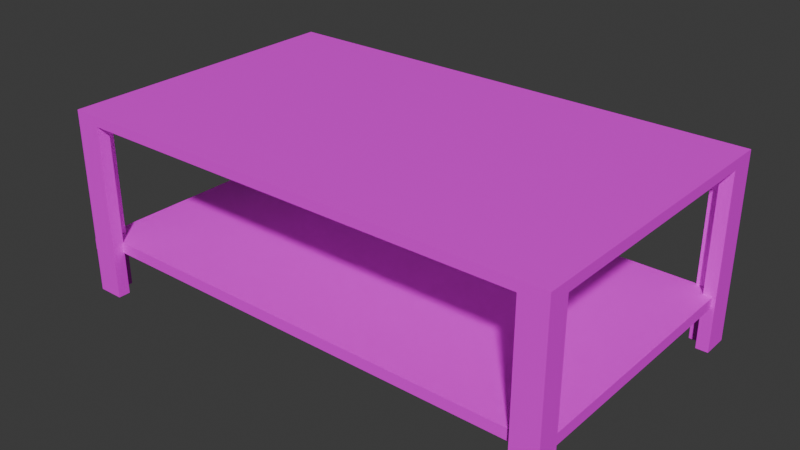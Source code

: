 # Source: MesaTrabajo.blend  (saved by Blender 5.0.119; exported with 4.5.12 LTS)
import bpy
from mathutils import Matrix  # noqa: F401  (used for matrix-valued properties, if any)

bpy.ops.wm.read_factory_settings(use_empty=True)
scene = bpy.context.scene
scene.name = 'Scene'

# ---- collections
col_collection = bpy.data.collections.new('Collection'); scene.collection.children.link(col_collection)

# ---- images (referenced by path relative to the original .blend; pixels are not part of the script)
import os
ASSET_DIR = os.environ.get("B2B_ASSET_DIR", "")  # directory of the original .blend (textures are referenced by path, not embedded)
HERE = os.path.dirname(os.path.abspath(__file__))  # packed textures are extracted next to this script under _unpacked/

def load_image(name, relpath, width, height, colorspace="sRGB"):
    """Load a texture the original file referenced (path relative to the .blend, or extracted next to this script)."""
    p = next((c for c in (os.path.join(HERE, relpath), os.path.join(ASSET_DIR, relpath)) if relpath and os.path.exists(c)), "")
    if p:
        img = bpy.data.images.load(p, check_existing=True)
        img.name = name
    else:  # same state as the original file: an image datablock whose file is absent (Cycles renders it pink)
        img = bpy.data.images.new(name, width, height)
        img.source = "FILE"
        img.filepath = "//" + (relpath or name)
    img.colorspace_settings.name = colorspace
    return img
img_madera_png = load_image('Madera.png', 'Madera.png', 1024, 1024, 'sRGB')
img_metal_negro_png = load_image('Metal-negro.png', 'Metal-negro.png', 1024, 1024, 'sRGB')

# ---- materials (node trees are filled in below, after node groups)
mat_madera = bpy.data.materials.new('Madera')
mat_metal_negro = bpy.data.materials.new('Metal Negro')

# ---- material node trees
mat_madera.use_nodes = True; mat_madera.node_tree.nodes.clear()
_N = mat_madera.node_tree.nodes; _L = mat_madera.node_tree.links
n0 = _N.new('ShaderNodeBsdfPrincipled'); n0.name = 'Principled BSDF'; n0.location = (-200, 100)
n1 = _N.new('ShaderNodeOutputMaterial'); n1.name = 'Material Output'; n1.location = (200, 100)
n2 = _N.new('ShaderNodeTexImage'); n2.name = 'Image Texture'; n2.location = (-490, 75)
n2.image = img_madera_png
_L.new(n0.outputs[0], n1.inputs[0])
_L.new(n2.outputs[0], n0.inputs[0])
n1.is_active_output = True
mat_metal_negro.use_nodes = True; mat_metal_negro.node_tree.nodes.clear()
_N = mat_metal_negro.node_tree.nodes; _L = mat_metal_negro.node_tree.links
n0 = _N.new('ShaderNodeBsdfPrincipled'); n0.name = 'Principled BSDF'; n0.location = (-200, 100)
n1 = _N.new('ShaderNodeOutputMaterial'); n1.name = 'Material Output'; n1.location = (200, 100)
n2 = _N.new('ShaderNodeTexImage'); n2.name = 'Image Texture'; n2.location = (-490, 75)
n2.image = img_metal_negro_png
_L.new(n0.outputs[0], n1.inputs[0])
_L.new(n2.outputs[0], n0.inputs[0])
n1.is_active_output = True

# ---- world
world_world = bpy.data.worlds.new('World'); scene.world = world_world
world_world.use_nodes = True; world_world.node_tree.nodes.clear()
_N = world_world.node_tree.nodes; _L = world_world.node_tree.links
n0 = _N.new('ShaderNodeOutputWorld'); n0.name = 'World Output'; n0.location = (200, 100)
n1 = _N.new('ShaderNodeBackground'); n1.name = 'Background'; n1.location = (-200, 100)
n1.inputs[0].default_value = (0.05088, 0.05088, 0.05088, 1.0)
_L.new(n1.outputs[0], n0.inputs[0])
n0.is_active_output = True
world_world.color = (0.05088, 0.05088, 0.05088)
world_world.sun_shadow_jitter_overblur = 0.0

# ---- meshes
me_cube_001 = bpy.data.meshes.new('Cube.001')
me_cube_001.from_pydata([(-4.969, -3.003, 1.265), (-4.969, -3.003, 1.465), (-4.969, 2.997, 1.265), (-4.969, 2.997, 1.465), (5.031, -3.003, 1.265), (5.031, -3.003, 1.465), (5.031, 2.997, 1.265), (5.031, 2.997, 1.465), (-4.451, -3.003, 1.265), (-4.418, 2.997, 1.265), (4.549, 2.997, 1.265), (4.51, -3.003, 1.265), (-4.969, -2.753, 1.265), (-4.449, -2.762, 1.265), (5.031, -2.811, 1.265), (4.511, -2.805, 1.265), (-4.693, 2.997, 1.265), (-4.71, -3.003, 1.265), (-4.709, -2.758, 1.265), (4.77, -3.003, 1.265), (4.79, 2.997, 1.265), (4.771, -2.808, 1.265), (-4.694, 2.748, 1.265), (-4.419, 2.749, 1.265), (-4.969, 2.748, 1.265), (5.031, 2.682, 1.265), (4.547, 2.688, 1.265), (4.789, 2.685, 1.265), (-4.709, -2.499, 1.265), (-4.448, -2.507, 1.265), (-4.969, -2.49, 1.265), (4.513, -2.557, 1.265), (5.031, -2.56, 1.265), (4.772, -2.558, 1.265), (-4.42, 2.52, 1.265), (-4.695, 2.521, 1.265), (-4.969, 2.523, 1.265), (4.545, 2.461, 1.265), (5.031, 2.46, 1.265), (4.788, 2.46, 1.265), (-4.709, -3.003, 1.465), (-4.694, 2.997, 1.465), (4.77, -3.003, 1.465), (4.792, 2.997, 1.465), (4.771, -2.811, 1.465), (-4.708, -2.745, 1.465), (5.031, -2.813, 1.465), (-4.969, -2.743, 1.465), (5.031, 2.698, 1.465), (-4.695, 2.751, 1.465), (4.791, 2.699, 1.465), (-4.969, 2.753, 1.465), (-4.708, -2.507, 1.465), (-4.969, -2.492, 1.465), (-4.695, 2.492, 1.465), (-4.969, 2.525, 1.465), (-4.969, -2.753, -2.238), (-4.969, -3.003, -2.238), (-4.71, -3.003, -2.238), (-4.451, -3.003, -2.238), (-4.969, -2.49, -2.238), (-4.449, -2.762, -2.238), (-4.709, -2.758, -2.238), (-4.709, -2.499, -2.238), (-4.693, 2.997, -2.239), (-4.969, 2.997, -2.239), (-4.419, 2.749, -2.239), (-4.418, 2.997, -2.239), (-4.694, 2.748, -2.239), (-4.969, 2.748, -2.239), (-4.695, 2.521, -2.239), (-4.969, 2.523, -2.239), (5.031, 2.682, -2.253), (5.031, 2.997, -2.253), (4.79, 2.997, -2.253), (4.549, 2.997, -2.253), (4.547, 2.688, -2.253), (4.789, 2.685, -2.253), (5.031, 2.46, -2.253), (4.788, 2.46, -2.253), (4.77, -3.003, -2.239), (5.031, -3.003, -2.239), (5.031, -2.811, -2.239), (4.51, -3.003, -2.239), (4.511, -2.805, -2.239), (4.771, -2.808, -2.239), (5.031, -2.56, -2.239), (4.772, -2.558, -2.239), (4.771, -2.808, -0.4869), (4.772, -2.558, -0.4869), (4.51, -3.003, -0.4869), (4.77, -3.003, -0.4869), (5.031, -3.003, -0.4869), (5.031, -2.811, -0.4869), (5.031, -2.56, -0.4869), (4.511, -2.805, -0.4869), (-4.419, 2.749, -0.4871), (-4.694, 2.748, -0.4871), (-4.418, 2.997, -0.4871), (-4.969, 2.997, -0.4871), (-4.969, 2.748, -0.4871), (-4.969, 2.523, -0.4871), (-4.693, 2.997, -0.4871), (-4.695, 2.521, -0.4871), (-4.969, -2.753, -0.4865), (-4.969, -2.49, -0.4865), (-4.709, -2.499, -0.4865), (-4.969, -3.003, -0.4865), (-4.71, -3.003, -0.4865), (-4.451, -3.003, -0.4865), (-4.449, -2.762, -0.4865), (-4.709, -2.758, -0.4865), (5.031, 2.46, -0.4941), (4.788, 2.46, -0.4941), (5.031, 2.682, -0.4941), (5.031, 2.997, -0.4941), (4.789, 2.685, -0.4941), (4.79, 2.997, -0.4941), (4.549, 2.997, -0.4941), (4.547, 2.688, -0.4941), (4.788, 2.46, -1.374), (5.031, 2.682, -1.374), (4.789, 2.685, -1.374), (4.549, 2.997, -1.374), (5.031, 2.46, -1.374), (5.031, 2.997, -1.374), (4.79, 2.997, -1.374), (4.547, 2.688, -1.374), (-4.969, -2.49, -1.362), (-4.709, -2.499, -1.362), (-4.969, -3.003, -1.362), (-4.709, -2.758, -1.362), (-4.969, -2.753, -1.362), (-4.71, -3.003, -1.362), (-4.451, -3.003, -1.362), (-4.449, -2.762, -1.362), (-4.694, 2.748, -1.363), (-4.969, 2.997, -1.363), (-4.693, 2.997, -1.363), (-4.419, 2.749, -1.363), (-4.418, 2.997, -1.363), (-4.969, 2.748, -1.363), (-4.969, 2.523, -1.363), (-4.695, 2.521, -1.363), (4.772, -2.558, -1.363), (4.51, -3.003, -1.363), (5.031, -2.56, -1.363), (4.511, -2.805, -1.363), (4.771, -2.808, -1.363), (4.77, -3.003, -1.363), (5.031, -3.003, -1.363), (5.031, -2.811, -1.363), (4.771, -2.808, -0.9249), (4.77, -3.003, -0.9249), (5.031, -3.003, -0.9249), (5.031, -2.811, -0.9249), (4.772, -2.558, -0.9249), (4.51, -3.003, -0.9249), (5.031, -2.56, -0.9249), (4.511, -2.805, -0.9249), (4.772, -2.558, -1.144), (4.51, -3.003, -1.144), (5.031, -2.56, -1.144), (4.511, -2.805, -1.144), (4.771, -2.808, -1.144), (4.77, -3.003, -1.144), (5.031, -3.003, -1.144), (5.031, -2.811, -1.144), (-4.969, -2.753, -0.9245), (-4.71, -3.003, -0.9245), (-4.451, -3.003, -0.9245), (-4.449, -2.762, -0.9245), (-4.969, -2.49, -0.9245), (-4.709, -2.499, -0.9245), (-4.969, -3.003, -0.9245), (-4.709, -2.758, -0.9245), (-4.969, -2.49, -1.143), (-4.709, -2.499, -1.143), (-4.969, -3.003, -1.143), (-4.709, -2.758, -1.143), (-4.969, -2.753, -1.143), (-4.71, -3.003, -1.143), (-4.451, -3.003, -1.143), (-4.449, -2.762, -1.143), (-4.419, 2.749, -0.9252), (-4.418, 2.997, -0.9252), (-4.969, 2.748, -0.9252), (-4.969, 2.523, -0.9252), (-4.695, 2.521, -0.9252), (-4.694, 2.748, -0.9252), (-4.969, 2.997, -0.9252), (-4.693, 2.997, -0.9252), (-4.694, 2.748, -1.144), (-4.969, 2.997, -1.144), (-4.693, 2.997, -1.144), (-4.419, 2.749, -1.144), (-4.418, 2.997, -1.144), (-4.969, 2.748, -1.144), (-4.969, 2.523, -1.144), (-4.695, 2.521, -1.144), (5.031, 2.46, -0.9339), (5.031, 2.997, -0.9339), (4.79, 2.997, -0.9339), (4.547, 2.688, -0.9339), (4.788, 2.46, -0.9339), (5.031, 2.682, -0.9339), (4.789, 2.685, -0.9339), (4.549, 2.997, -0.9339), (4.788, 2.46, -1.154), (5.031, 2.682, -1.154), (4.789, 2.685, -1.154), (4.549, 2.997, -1.154), (5.031, 2.46, -1.154), (5.031, 2.997, -1.154), (4.79, 2.997, -1.154), (4.547, 2.688, -1.154), (-4.705, -2.776, -1.144), (-4.705, -2.776, -1.363), (-4.98, -3.002, -1.363), (-4.706, -3.003, -1.363), (-4.43, -2.776, -1.363), (-4.43, -2.776, -1.144), (-4.98, -3.002, -1.144), (-4.706, -3.003, -1.144), (4.964, 2.73, -1.363), (4.964, 2.73, -1.144), (4.953, -2.795, -1.363), (4.953, -2.795, -1.144)], [], [(0, 1, 47, 12), (2, 3, 41, 16), (6, 7, 48, 25), (4, 5, 42, 19), (141, 137, 65, 69), (7, 43, 50, 48), (8, 13, 15, 11), (150, 149, 80, 81), (133, 130, 57, 58), (128, 129, 63, 60), (21, 15, 31, 33), (140, 139, 66, 67), (149, 145, 83, 80), (148, 144, 87, 85), (139, 136, 68, 66), (22, 23, 34, 35), (120, 122, 77, 79), (125, 121, 72, 73), (132, 128, 60, 56), (28, 29, 13, 18), (32, 33, 39, 38), (33, 31, 37, 39), (36, 35, 28, 30), (35, 34, 29, 28), (124, 120, 79, 78), (39, 37, 26, 27), (16, 41, 43, 20, 10, 9), (40, 45, 47, 1), (17, 40, 1, 0), (20, 43, 7, 6), (42, 44, 45, 40), (19, 42, 40, 17, 8, 11), (14, 46, 5, 4), (45, 44, 50, 49, 54, 52), (12, 47, 53, 30), (46, 44, 42, 5), (47, 45, 52, 53), (15, 13, 29, 34, 23, 26, 37, 31), (26, 23, 9, 10), (51, 49, 41, 3), (25, 48, 46, 14, 32, 38), (24, 51, 3, 2), (48, 50, 44, 46), (49, 50, 43, 41), (53, 52, 54, 55), (30, 53, 55, 36), (55, 54, 49, 51), (36, 55, 51, 24), (62, 61, 59, 58), (56, 62, 58, 57), (60, 63, 62, 56), (134, 133, 58, 59), (135, 134, 59, 61), (129, 131, 62, 63), (130, 132, 56, 57), (131, 135, 61, 62), (64, 67, 66, 68), (65, 64, 68, 69), (69, 68, 70, 71), (142, 141, 69, 71), (137, 138, 64, 65), (143, 142, 71, 70), (138, 140, 67, 64), (136, 143, 70, 68), (77, 76, 75, 74), (72, 77, 74, 73), (78, 79, 77, 72), (126, 125, 73, 74), (121, 124, 78, 72), (127, 123, 75, 76), (123, 126, 74, 75), (122, 127, 76, 77), (80, 85, 82, 81), (82, 85, 87, 86), (83, 84, 85, 80), (151, 150, 81, 82), (144, 146, 86, 87), (146, 151, 82, 86), (145, 147, 84, 83), (147, 148, 85, 84), (15, 21, 88, 95), (11, 15, 95, 90), (32, 14, 93, 94), (33, 32, 94, 89), (14, 4, 92, 93), (21, 33, 89, 88), (19, 11, 90, 91), (4, 19, 91, 92), (22, 35, 103, 97), (16, 9, 98, 102), (35, 36, 101, 103), (2, 16, 102, 99), (36, 24, 100, 101), (23, 22, 97, 96), (9, 23, 96, 98), (24, 2, 99, 100), (18, 13, 110, 111), (0, 12, 104, 107), (28, 18, 111, 106), (13, 8, 109, 110), (8, 17, 108, 109), (12, 30, 105, 104), (30, 28, 106, 105), (17, 0, 107, 108), (27, 26, 119, 116), (10, 20, 117, 118), (26, 10, 118, 119), (25, 38, 112, 114), (20, 6, 115, 117), (38, 39, 113, 112), (6, 25, 114, 115), (39, 27, 116, 113), (210, 215, 127, 122), (211, 214, 126, 123), (215, 211, 123, 127), (209, 212, 124, 121), (214, 213, 125, 126), (212, 208, 120, 124), (213, 209, 121, 125), (208, 210, 122, 120), (179, 183, 135, 131), (178, 180, 132, 130), (177, 179, 131, 129), (183, 182, 134, 135), (182, 181, 133, 134), (180, 176, 128, 132), (176, 177, 129, 128), (181, 178, 130, 133), (192, 199, 143, 136), (194, 196, 140, 138), (195, 192, 216, 221), (193, 194, 138, 137), (198, 197, 141, 142), (139, 195, 225, 224), (196, 195, 139, 140), (197, 193, 137, 141), (163, 164, 148, 147), (161, 163, 147, 145), (162, 167, 151, 146), (160, 162, 146, 144), (167, 166, 150, 151), (164, 160, 144, 148), (165, 161, 145, 149), (166, 165, 149, 150), (92, 91, 153, 154), (91, 90, 157, 153), (88, 89, 156, 152), (93, 92, 154, 155), (89, 94, 158, 156), (94, 93, 155, 158), (90, 95, 159, 157), (95, 88, 152, 159), (154, 153, 165, 166), (153, 157, 161, 165), (152, 156, 160, 164), (155, 154, 166, 167), (156, 158, 162, 160), (158, 155, 167, 162), (157, 159, 163, 161), (159, 152, 164, 163), (108, 107, 174, 169), (105, 106, 173, 172), (104, 105, 172, 168), (109, 108, 169, 170), (110, 109, 170, 171), (106, 111, 175, 173), (107, 104, 168, 174), (111, 110, 171, 175), (169, 174, 178, 181), (172, 173, 177, 176), (168, 172, 176, 180), (170, 169, 181, 182), (171, 170, 182, 183), (173, 175, 179, 177), (174, 168, 180, 178), (175, 171, 183, 179), (100, 99, 190, 186), (98, 96, 184, 185), (96, 97, 189, 184), (101, 100, 186, 187), (99, 102, 191, 190), (103, 101, 187, 188), (102, 98, 185, 191), (97, 103, 188, 189), (186, 190, 193, 197), (185, 184, 195, 196), (184, 189, 192, 195), (187, 186, 197, 198), (190, 191, 194, 193), (188, 187, 198, 199), (191, 185, 196, 194), (189, 188, 199, 192), (113, 116, 206, 204), (115, 114, 205, 201), (112, 113, 204, 200), (117, 115, 201, 202), (114, 112, 200, 205), (119, 118, 207, 203), (118, 117, 202, 207), (116, 119, 203, 206), (204, 206, 210, 208), (201, 205, 209, 213), (200, 204, 208, 212), (202, 201, 213, 214), (205, 200, 212, 209), (203, 207, 211, 215), (207, 202, 214, 211), (206, 203, 215, 210), (223, 222, 218, 219), (221, 216, 217, 220), (142, 143, 219, 218), (198, 142, 218, 222), (199, 198, 222, 223), (136, 139, 220, 217), (192, 136, 217, 216), (143, 199, 223, 219), (224, 225, 227, 226), (195, 221, 227, 225), (220, 139, 224, 226), (221, 220, 226, 227)])
me_cube_001.polygons.foreach_set('material_index', [1, 1, 1, 1, 1, 0, 0, 1, 1, 1, 0, 1, 1, 1, 1, 0, 1, 1, 1, 0, 0, 0, 0, 0, 1, 0, 1, 0, 1, 1, 0, 1, 1, 0, 1, 0, 0, 0, 0, 0, 1, 1, 0, 0, 0, 1, 0, 1, 0, 0, 0, 1, 1, 1, 1, 1, 0, 0, 0, 1, 1, 1, 1, 1, 0, 0, 0, 1, 1, 1, 1, 1, 0, 0, 0, 1, 1, 1, 1, 1, 1, 1, 1, 1, 1, 1, 1, 1, 1, 1, 1, 1, 1, 1, 1, 1, 1, 1, 1, 1, 1, 1, 1, 1, 1, 1, 1, 1, 1, 1, 1, 1, 0, 1, 1, 1, 1, 1, 1, 0, 0, 0, 0, 1, 1, 0, 0, 1, 0, 1, 1, 1, 1, 1, 1, 1, 0, 1, 1, 0, 1, 0, 1, 1, 1, 1, 1, 1, 1, 1, 1, 1, 1, 1, 1, 1, 1, 1, 1, 1, 1, 1, 1, 1, 1, 1, 1, 1, 1, 1, 1, 1, 1, 1, 1, 1, 1, 1, 1, 1, 1, 1, 1, 1, 1, 1, 1, 1, 1, 1, 1, 1, 1, 1, 1, 1, 1, 1, 1, 1, 1, 1, 1, 1, 1, 1, 1, 1, 0, 0, 1, 1, 1, 1, 0, 0, 1, 1, 1, 1])
_uv = me_cube_001.uv_layers.new(name='UVMap')
_uv.uv.foreach_set('vector', [0.375, 0.0, 0.625, 0.0, 0.625, 0.01086, 0.375, 0.01042, 0.375, 0.25, 0.625, 0.25, 0.625, 0.2569, 0.375, 0.2569, 0.375, 0.5, 0.625, 0.5, 0.625, 0.5124, 0.375, 0.5131, 0.375, 0.75, 0.625, 0.75, 0.625, 0.7565, 0.375, 0.7565, 0.375, 0.2396, 0.375, 0.25, 0.375, 0.25, 0.375, 0.2396, 0.625, 0.5, 0.631, 0.5, 0.631, 0.5124, 0.625, 0.5124, 0.138, 0.75, 0.138, 0.7399, 0.362, 0.7417, 0.362, 0.75, 0.375, 0.75, 0.375, 0.7565, 0.375, 0.7565, 0.375, 0.75, 0.375, 0.9935, 0.375, 1.0, 0.375, 1.0, 0.375, 0.9935, 0.125, 0.7286, 0.1315, 0.729, 0.1315, 0.729, 0.125, 0.7286, 0.3685, 0.7419, 0.362, 0.7417, 0.362, 0.7314, 0.3685, 0.7315, 0.1388, 0.5, 0.1388, 0.5103, 0.1388, 0.5103, 0.1388, 0.5, 0.375, 0.7565, 0.375, 0.763, 0.375, 0.763, 0.375, 0.7565, 0.3685, 0.7419, 0.3685, 0.7315, 0.3685, 0.7315, 0.3685, 0.7419, 0.1388, 0.5103, 0.1319, 0.5103, 0.1319, 0.5103, 0.1388, 0.5103, 0.1319, 0.5103, 0.1388, 0.5103, 0.1387, 0.5199, 0.1319, 0.5198, 0.3689, 0.5223, 0.369, 0.513, 0.369, 0.513, 0.3689, 0.5223, 0.375, 0.5, 0.375, 0.5131, 0.375, 0.5131, 0.375, 0.5, 0.375, 0.01042, 0.375, 0.02141, 0.375, 0.02141, 0.375, 0.01042, 0.1315, 0.729, 0.138, 0.7293, 0.138, 0.7399, 0.1315, 0.7398, 0.375, 0.7315, 0.3685, 0.7315, 0.3689, 0.5223, 0.375, 0.5224, 0.3685, 0.7315, 0.362, 0.7314, 0.3629, 0.5223, 0.3689, 0.5223, 0.125, 0.5198, 0.1319, 0.5198, 0.1315, 0.729, 0.125, 0.7286, 0.1319, 0.5198, 0.1387, 0.5199, 0.138, 0.7293, 0.1315, 0.729, 0.375, 0.5224, 0.3689, 0.5223, 0.3689, 0.5223, 0.375, 0.5224, 0.3689, 0.5223, 0.3629, 0.5223, 0.3629, 0.5129, 0.369, 0.513, 0.375, 0.2569, 0.625, 0.2569, 0.625, 0.494, 0.375, 0.494, 0.375, 0.488, 0.375, 0.2638, 0.8685, 0.75, 0.8685, 0.7392, 0.875, 0.7391, 0.875, 0.75, 0.375, 0.9935, 0.625, 0.9935, 0.625, 1.0, 0.375, 1.0, 0.375, 0.494, 0.625, 0.494, 0.625, 0.5, 0.375, 0.5, 0.6315, 0.75, 0.6315, 0.742, 0.8685, 0.7392, 0.8685, 0.75, 0.375, 0.7565, 0.625, 0.7565, 0.625, 0.9935, 0.375, 0.9935, 0.375, 0.987, 0.375, 0.763, 0.375, 0.742, 0.625, 0.7421, 0.625, 0.75, 0.375, 0.75, 0.8685, 0.7392, 0.6315, 0.742, 0.631, 0.5124, 0.8681, 0.5102, 0.8681, 0.521, 0.8685, 0.7293, 0.375, 0.01042, 0.625, 0.01086, 0.625, 0.02129, 0.375, 0.02141, 0.625, 0.7421, 0.6315, 0.742, 0.6315, 0.75, 0.625, 0.75, 0.875, 0.7391, 0.8685, 0.7392, 0.8685, 0.7293, 0.875, 0.7287, 0.362, 0.7417, 0.138, 0.7399, 0.138, 0.7293, 0.1387, 0.5199, 0.1388, 0.5103, 0.3629, 0.5129, 0.3629, 0.5223, 0.362, 0.7314, 0.3629, 0.5129, 0.1388, 0.5103, 0.1388, 0.5, 0.363, 0.5, 0.875, 0.5102, 0.8681, 0.5102, 0.8681, 0.5, 0.875, 0.5, 0.375, 0.5131, 0.625, 0.5124, 0.625, 0.7421, 0.375, 0.742, 0.375, 0.7315, 0.375, 0.5224, 0.375, 0.2396, 0.625, 0.2398, 0.625, 0.25, 0.375, 0.25, 0.625, 0.5124, 0.631, 0.5124, 0.6315, 0.742, 0.625, 0.7421, 0.8681, 0.5102, 0.631, 0.5124, 0.631, 0.5, 0.8681, 0.5, 0.875, 0.7287, 0.8685, 0.7293, 0.8681, 0.521, 0.875, 0.5196, 0.375, 0.02141, 0.625, 0.02129, 0.625, 0.2304, 0.375, 0.2302, 0.875, 0.5196, 0.8681, 0.521, 0.8681, 0.5102, 0.875, 0.5102, 0.375, 0.2302, 0.625, 0.2304, 0.625, 0.2398, 0.375, 0.2396, 0.1315, 0.7398, 0.138, 0.7399, 0.138, 0.75, 0.1315, 0.75, 0.125, 0.7396, 0.1315, 0.7398, 0.1315, 0.75, 0.125, 0.75, 0.125, 0.7286, 0.1315, 0.729, 0.1315, 0.7398, 0.125, 0.7396, 0.375, 0.987, 0.375, 0.9935, 0.375, 0.9935, 0.375, 0.987, 0.138, 0.7399, 0.138, 0.75, 0.138, 0.75, 0.138, 0.7399, 0.1315, 0.729, 0.1315, 0.7398, 0.1315, 0.7398, 0.1315, 0.729, 0.375, 0.0, 0.375, 0.01042, 0.375, 0.01042, 0.375, 0.0, 0.1315, 0.7398, 0.138, 0.7399, 0.138, 0.7399, 0.1315, 0.7398, 0.1319, 0.5, 0.1388, 0.5, 0.1388, 0.5103, 0.1319, 0.5103, 0.125, 0.5, 0.1319, 0.5, 0.1319, 0.5103, 0.125, 0.5104, 0.125, 0.5104, 0.1319, 0.5103, 0.1319, 0.5198, 0.125, 0.5198, 0.375, 0.2302, 0.375, 0.2396, 0.375, 0.2396, 0.375, 0.2302, 0.375, 0.25, 0.375, 0.2569, 0.375, 0.2569, 0.375, 0.25, 0.1319, 0.5198, 0.125, 0.5198, 0.125, 0.5198, 0.1319, 0.5198, 0.375, 0.2569, 0.375, 0.2638, 0.375, 0.2638, 0.375, 0.2569, 0.1319, 0.5103, 0.1319, 0.5198, 0.1319, 0.5198, 0.1319, 0.5103, 0.369, 0.513, 0.3629, 0.5129, 0.363, 0.5, 0.369, 0.5, 0.375, 0.5131, 0.369, 0.513, 0.369, 0.5, 0.375, 0.5, 0.375, 0.5224, 0.3689, 0.5223, 0.369, 0.513, 0.375, 0.5131, 0.375, 0.494, 0.375, 0.5, 0.375, 0.5, 0.375, 0.494, 0.375, 0.5131, 0.375, 0.5224, 0.375, 0.5224, 0.375, 0.5131, 0.3629, 0.5129, 0.363, 0.5, 0.363, 0.5, 0.3629, 0.5129, 0.375, 0.488, 0.375, 0.494, 0.375, 0.494, 0.375, 0.488, 0.369, 0.513, 0.3629, 0.5129, 0.3629, 0.5129, 0.369, 0.513, 0.3685, 0.75, 0.3685, 0.7419, 0.375, 0.742, 0.375, 0.75, 0.375, 0.742, 0.3685, 0.7419, 0.3685, 0.7315, 0.375, 0.7315, 0.362, 0.75, 0.362, 0.7417, 0.3685, 0.7419, 0.3685, 0.75, 0.375, 0.742, 0.375, 0.75, 0.375, 0.75, 0.375, 0.742, 0.3685, 0.7315, 0.375, 0.7315, 0.375, 0.7315, 0.3685, 0.7315, 0.375, 0.7315, 0.375, 0.742, 0.375, 0.742, 0.375, 0.7315, 0.362, 0.75, 0.362, 0.7417, 0.362, 0.7417, 0.362, 0.75, 0.362, 0.7417, 0.3685, 0.7419, 0.3685, 0.7419, 0.362, 0.7417, 0.362, 0.7417, 0.3685, 0.7419, 0.3685, 0.7419, 0.362, 0.7417, 0.362, 0.75, 0.362, 0.7417, 0.362, 0.7417, 0.362, 0.75, 0.375, 0.7315, 0.375, 0.742, 0.375, 0.742, 0.375, 0.7315, 0.3685, 0.7315, 0.375, 0.7315, 0.375, 0.7315, 0.3685, 0.7315, 0.375, 0.742, 0.375, 0.75, 0.375, 0.75, 0.375, 0.742, 0.3685, 0.7419, 0.3685, 0.7315, 0.3685, 0.7315, 0.3685, 0.7419, 0.375, 0.7565, 0.375, 0.763, 0.375, 0.763, 0.375, 0.7565, 0.375, 0.75, 0.375, 0.7565, 0.375, 0.7565, 0.375, 0.75, 0.1319, 0.5103, 0.1319, 0.5198, 0.1319, 0.5198, 0.1319, 0.5103, 0.375, 0.2569, 0.375, 0.2638, 0.375, 0.2638, 0.375, 0.2569, 0.1319, 0.5198, 0.125, 0.5198, 0.125, 0.5198, 0.1319, 0.5198, 0.375, 0.25, 0.375, 0.2569, 0.375, 0.2569, 0.375, 0.25, 0.375, 0.2302, 0.375, 0.2396, 0.375, 0.2396, 0.375, 0.2302, 0.1388, 0.5103, 0.1319, 0.5103, 0.1319, 0.5103, 0.1388, 0.5103, 0.1388, 0.5, 0.1388, 0.5103, 0.1388, 0.5103, 0.1388, 0.5, 0.375, 0.2396, 0.375, 0.25, 0.375, 0.25, 0.375, 0.2396, 0.1315, 0.7398, 0.138, 0.7399, 0.138, 0.7399, 0.1315, 0.7398, 0.375, 0.0, 0.375, 0.01042, 0.375, 0.01042, 0.375, 0.0, 0.1315, 0.729, 0.1315, 0.7398, 0.1315, 0.7398, 0.1315, 0.729, 0.138, 0.7399, 0.138, 0.75, 0.138, 0.75, 0.138, 0.7399, 0.375, 0.987, 0.375, 0.9935, 0.375, 0.9935, 0.375, 0.987, 0.375, 0.01042, 0.375, 0.02141, 0.375, 0.02141, 0.375, 0.01042, 0.125, 0.7286, 0.1315, 0.729, 0.1315, 0.729, 0.125, 0.7286, 0.375, 0.9935, 0.375, 1.0, 0.375, 1.0, 0.375, 0.9935, 0.369, 0.513, 0.3629, 0.5129, 0.3629, 0.5129, 0.369, 0.513, 0.375, 0.488, 0.375, 0.494, 0.375, 0.494, 0.375, 0.488, 0.3629, 0.5129, 0.363, 0.5, 0.363, 0.5, 0.3629, 0.5129, 0.375, 0.5131, 0.375, 0.5224, 0.375, 0.5224, 0.375, 0.5131, 0.375, 0.494, 0.375, 0.5, 0.375, 0.5, 0.375, 0.494, 0.375, 0.5224, 0.3689, 0.5223, 0.3689, 0.5223, 0.375, 0.5224, 0.375, 0.5, 0.375, 0.5131, 0.375, 0.5131, 0.375, 0.5, 0.3689, 0.5223, 0.369, 0.513, 0.369, 0.513, 0.3689, 0.5223, 0.369, 0.513, 0.3629, 0.5129, 0.3629, 0.5129, 0.369, 0.513, 0.375, 0.488, 0.375, 0.494, 0.375, 0.494, 0.375, 0.488, 0.3629, 0.5129, 0.363, 0.5, 0.363, 0.5, 0.3629, 0.5129, 0.375, 0.5131, 0.375, 0.5224, 0.375, 0.5224, 0.375, 0.5131, 0.375, 0.494, 0.375, 0.5, 0.375, 0.5, 0.375, 0.494, 0.375, 0.5224, 0.3689, 0.5223, 0.3689, 0.5223, 0.375, 0.5224, 0.375, 0.5, 0.375, 0.5131, 0.375, 0.5131, 0.375, 0.5, 0.3689, 0.5223, 0.369, 0.513, 0.369, 0.513, 0.3689, 0.5223, 0.1315, 0.7398, 0.138, 0.7399, 0.138, 0.7399, 0.1315, 0.7398, 0.375, 0.0, 0.375, 0.01042, 0.375, 0.01042, 0.375, 0.0, 0.1315, 0.729, 0.1315, 0.7398, 0.1315, 0.7398, 0.1315, 0.729, 0.138, 0.7399, 0.138, 0.75, 0.138, 0.75, 0.138, 0.7399, 0.375, 0.987, 0.375, 0.9935, 0.375, 0.9935, 0.375, 0.987, 0.375, 0.01042, 0.375, 0.02141, 0.375, 0.02141, 0.375, 0.01042, 0.125, 0.7286, 0.1315, 0.729, 0.1315, 0.729, 0.125, 0.7286, 0.375, 0.9935, 0.375, 1.0, 0.375, 1.0, 0.375, 0.9935, 0.1319, 0.5103, 0.1319, 0.5198, 0.1319, 0.5198, 0.1319, 0.5103, 0.375, 0.2569, 0.375, 0.2638, 0.375, 0.2638, 0.375, 0.2569, 0.1388, 0.5103, 0.1319, 0.5103, 0.1319, 0.5103, 0.1388, 0.5103, 0.375, 0.25, 0.375, 0.2569, 0.375, 0.2569, 0.375, 0.25, 0.375, 0.2302, 0.375, 0.2396, 0.375, 0.2396, 0.375, 0.2302, 0.1388, 0.5103, 0.1388, 0.5103, 0.1388, 0.5103, 0.1388, 0.5103, 0.1388, 0.5, 0.1388, 0.5103, 0.1388, 0.5103, 0.1388, 0.5, 0.375, 0.2396, 0.375, 0.25, 0.375, 0.25, 0.375, 0.2396, 0.362, 0.7417, 0.3685, 0.7419, 0.3685, 0.7419, 0.362, 0.7417, 0.362, 0.75, 0.362, 0.7417, 0.362, 0.7417, 0.362, 0.75, 0.375, 0.7315, 0.375, 0.742, 0.375, 0.742, 0.375, 0.7315, 0.3685, 0.7315, 0.375, 0.7315, 0.375, 0.7315, 0.3685, 0.7315, 0.375, 0.742, 0.375, 0.75, 0.375, 0.75, 0.375, 0.742, 0.3685, 0.7419, 0.3685, 0.7315, 0.3685, 0.7315, 0.3685, 0.7419, 0.375, 0.7565, 0.375, 0.763, 0.375, 0.763, 0.375, 0.7565, 0.375, 0.75, 0.375, 0.7565, 0.375, 0.7565, 0.375, 0.75, 0.375, 0.75, 0.375, 0.7565, 0.375, 0.7565, 0.375, 0.75, 0.375, 0.7565, 0.375, 0.763, 0.375, 0.763, 0.375, 0.7565, 0.3685, 0.7419, 0.3685, 0.7315, 0.3685, 0.7315, 0.3685, 0.7419, 0.375, 0.742, 0.375, 0.75, 0.375, 0.75, 0.375, 0.742, 0.3685, 0.7315, 0.375, 0.7315, 0.375, 0.7315, 0.3685, 0.7315, 0.375, 0.7315, 0.375, 0.742, 0.375, 0.742, 0.375, 0.7315, 0.362, 0.75, 0.362, 0.7417, 0.362, 0.7417, 0.362, 0.75, 0.362, 0.7417, 0.3685, 0.7419, 0.3685, 0.7419, 0.362, 0.7417, 0.375, 0.75, 0.375, 0.7565, 0.375, 0.7565, 0.375, 0.75, 0.375, 0.7565, 0.375, 0.763, 0.375, 0.763, 0.375, 0.7565, 0.3685, 0.7419, 0.3685, 0.7315, 0.3685, 0.7315, 0.3685, 0.7419, 0.375, 0.742, 0.375, 0.75, 0.375, 0.75, 0.375, 0.742, 0.3685, 0.7315, 0.375, 0.7315, 0.375, 0.7315, 0.3685, 0.7315, 0.375, 0.7315, 0.375, 0.742, 0.375, 0.742, 0.375, 0.7315, 0.362, 0.75, 0.362, 0.7417, 0.362, 0.7417, 0.362, 0.75, 0.362, 0.7417, 0.3685, 0.7419, 0.3685, 0.7419, 0.362, 0.7417, 0.375, 0.9935, 0.375, 1.0, 0.375, 1.0, 0.375, 0.9935, 0.125, 0.7286, 0.1315, 0.729, 0.1315, 0.729, 0.125, 0.7286, 0.375, 0.01042, 0.375, 0.02141, 0.375, 0.02141, 0.375, 0.01042, 0.375, 0.987, 0.375, 0.9935, 0.375, 0.9935, 0.375, 0.987, 0.138, 0.7399, 0.138, 0.75, 0.138, 0.75, 0.138, 0.7399, 0.1315, 0.729, 0.1315, 0.7398, 0.1315, 0.7398, 0.1315, 0.729, 0.375, 0.0, 0.375, 0.01042, 0.375, 0.01042, 0.375, 0.0, 0.1315, 0.7398, 0.138, 0.7399, 0.138, 0.7399, 0.1315, 0.7398, 0.375, 0.9935, 0.375, 1.0, 0.375, 1.0, 0.375, 0.9935, 0.125, 0.7286, 0.1315, 0.729, 0.1315, 0.729, 0.125, 0.7286, 0.375, 0.01042, 0.375, 0.02141, 0.375, 0.02141, 0.375, 0.01042, 0.375, 0.987, 0.375, 0.9935, 0.375, 0.9935, 0.375, 0.987, 0.138, 0.7399, 0.138, 0.75, 0.138, 0.75, 0.138, 0.7399, 0.1315, 0.729, 0.1315, 0.7398, 0.1315, 0.7398, 0.1315, 0.729, 0.375, 0.0, 0.375, 0.01042, 0.375, 0.01042, 0.375, 0.0, 0.1315, 0.7398, 0.138, 0.7399, 0.138, 0.7399, 0.1315, 0.7398, 0.375, 0.2396, 0.375, 0.25, 0.375, 0.25, 0.375, 0.2396, 0.1388, 0.5, 0.1388, 0.5103, 0.1388, 0.5103, 0.1388, 0.5, 0.1388, 0.5103, 0.1319, 0.5103, 0.1319, 0.5103, 0.1388, 0.5103, 0.375, 0.2302, 0.375, 0.2396, 0.375, 0.2396, 0.375, 0.2302, 0.375, 0.25, 0.375, 0.2569, 0.375, 0.2569, 0.375, 0.25, 0.1319, 0.5198, 0.125, 0.5198, 0.125, 0.5198, 0.1319, 0.5198, 0.375, 0.2569, 0.375, 0.2638, 0.375, 0.2638, 0.375, 0.2569, 0.1319, 0.5103, 0.1319, 0.5198, 0.1319, 0.5198, 0.1319, 0.5103, 0.375, 0.2396, 0.375, 0.25, 0.375, 0.25, 0.375, 0.2396, 0.1388, 0.5, 0.1388, 0.5103, 0.1388, 0.5103, 0.1388, 0.5, 0.1388, 0.5103, 0.1319, 0.5103, 0.1319, 0.5103, 0.1388, 0.5103, 0.375, 0.2302, 0.375, 0.2396, 0.375, 0.2396, 0.375, 0.2302, 0.375, 0.25, 0.375, 0.2569, 0.375, 0.2569, 0.375, 0.25, 0.1319, 0.5198, 0.125, 0.5198, 0.125, 0.5198, 0.1319, 0.5198, 0.375, 0.2569, 0.375, 0.2638, 0.375, 0.2638, 0.375, 0.2569, 0.1319, 0.5103, 0.1319, 0.5198, 0.1319, 0.5198, 0.1319, 0.5103, 0.3689, 0.5223, 0.369, 0.513, 0.369, 0.513, 0.3689, 0.5223, 0.375, 0.5, 0.375, 0.5131, 0.375, 0.5131, 0.375, 0.5, 0.375, 0.5224, 0.3689, 0.5223, 0.3689, 0.5223, 0.375, 0.5224, 0.375, 0.494, 0.375, 0.5, 0.375, 0.5, 0.375, 0.494, 0.375, 0.5131, 0.375, 0.5224, 0.375, 0.5224, 0.375, 0.5131, 0.3629, 0.5129, 0.363, 0.5, 0.363, 0.5, 0.3629, 0.5129, 0.375, 0.488, 0.375, 0.494, 0.375, 0.494, 0.375, 0.488, 0.369, 0.513, 0.3629, 0.5129, 0.3629, 0.5129, 0.369, 0.513, 0.3689, 0.5223, 0.369, 0.513, 0.369, 0.513, 0.3689, 0.5223, 0.375, 0.5, 0.375, 0.5131, 0.375, 0.5131, 0.375, 0.5, 0.375, 0.5224, 0.3689, 0.5223, 0.3689, 0.5223, 0.375, 0.5224, 0.375, 0.494, 0.375, 0.5, 0.375, 0.5, 0.375, 0.494, 0.375, 0.5131, 0.375, 0.5224, 0.375, 0.5224, 0.375, 0.5131, 0.3629, 0.5129, 0.363, 0.5, 0.363, 0.5, 0.3629, 0.5129, 0.375, 0.488, 0.375, 0.494, 0.375, 0.494, 0.375, 0.488, 0.369, 0.513, 0.3629, 0.5129, 0.3629, 0.5129, 0.369, 0.513, 0.1319, 0.5198, 0.125, 0.5198, 0.125, 0.5198, 0.1319, 0.5198, 0.1388, 0.5103, 0.1319, 0.5103, 0.1319, 0.5103, 0.1388, 0.5103, 0.125, 0.5198, 0.1319, 0.5198, 0.1319, 0.5198, 0.125, 0.5198, 0.375, 0.2302, 0.375, 0.2302, 0.375, 0.2302, 0.375, 0.2302, 0.1319, 0.5198, 0.125, 0.5198, 0.125, 0.5198, 0.1319, 0.5198, 0.1319, 0.5103, 0.1388, 0.5103, 0.1388, 0.5103, 0.1319, 0.5103, 0.1319, 0.5103, 0.1319, 0.5103, 0.1319, 0.5103, 0.1319, 0.5103, 0.1319, 0.5198, 0.1319, 0.5198, 0.1319, 0.5198, 0.1319, 0.5198, 0.1388, 0.5103, 0.1388, 0.5103, 0.1388, 0.5103, 0.1388, 0.5103, 0.1388, 0.5103, 0.1388, 0.5103, 0.1388, 0.5103, 0.1388, 0.5103, 0.1388, 0.5103, 0.1388, 0.5103, 0.1388, 0.5103, 0.1388, 0.5103, 0.1388, 0.5103, 0.1388, 0.5103, 0.1388, 0.5103, 0.1388, 0.5103])
me_cube_001.materials.append(mat_madera)
me_cube_001.materials.append(mat_metal_negro)
me_cube_001.update()

# ---- objects
ob_cube = bpy.data.objects.new('Cube', me_cube_001)

# ---- transforms, parenting, visibility, modifiers, constraints
ob_cube.location = (-0.03076, 0.003441, 2.269)

# ---- collection membership
col_collection.objects.link(ob_cube)

# ---- scene / render settings (as saved in the file)
scene.frame_start = 1; scene.frame_end = 250; scene.frame_set(1)
scene.render.engine = 'BLENDER_EEVEE_NEXT'
scene.render.bake_bias = 0.0
scene.render.bake_samples = 0
scene.cycles.sampling_pattern = 'TABULATED_SOBOL'
scene.eevee.use_volume_custom_range = False
bpy.context.view_layer.update()

# ---- added for rendering (the .blend has no active camera and no usable light): camera, sun
cam_auto = bpy.data.cameras.new('AutoCamera')
cam_auto.lens = 50.0
cam_auto.sensor_width = 36.0
cam_auto.clip_end = 1000.0
ob_auto_camera = bpy.data.objects.new('AutoCamera', cam_auto)
scene.collection.objects.link(ob_auto_camera)
ob_auto_camera.location = (11.328, -13.6003, 10.9418)
ob_auto_camera.rotation_euler = (1.09748, -7.21219e-08, 0.694738)
scene.camera = ob_auto_camera
light_auto_sun = bpy.data.lights.new('AutoSun', 'SUN')
light_auto_sun.energy = 3.0
light_auto_sun.angle = 0.0523599
ob_auto_sun = bpy.data.objects.new('AutoSun', light_auto_sun)
scene.collection.objects.link(ob_auto_sun)
ob_auto_sun.rotation_euler = (0.872665, 0.174533, 0.523599)
bpy.context.view_layer.update()
